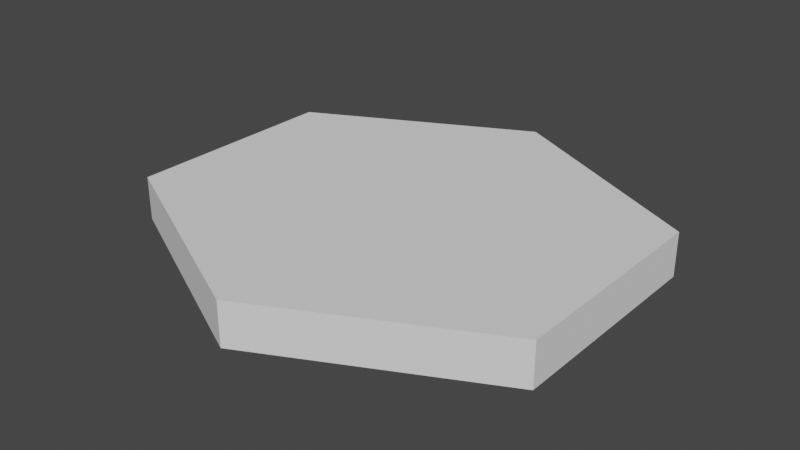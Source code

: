 # Source: BoardHex.blend  (saved by Blender 3.2.14; exported with 4.5.12 LTS)
import bpy
from mathutils import Matrix  # noqa: F401  (used for matrix-valued properties, if any)

bpy.ops.wm.read_factory_settings(use_empty=True)
scene = bpy.context.scene
scene.name = 'Scene'

# ---- collections
col_collection = bpy.data.collections.new('Collection'); scene.collection.children.link(col_collection)

# ---- world
world_world = bpy.data.worlds.new('World'); scene.world = world_world
world_world.use_nodes = True; world_world.node_tree.nodes.clear()
_N = world_world.node_tree.nodes; _L = world_world.node_tree.links
n0 = _N.new('ShaderNodeOutputWorld'); n0.name = 'World Output'; n0.location = (300, 300)
n1 = _N.new('ShaderNodeBackground'); n1.name = 'Background'; n1.location = (10, 300)
n1.inputs[0].default_value = (0.05088, 0.05088, 0.05088, 1.0)
_L.new(n1.outputs[0], n0.inputs[0])
n0.is_active_output = True
world_world.color = (0.05088, 0.05088, 0.05088)
world_world.use_sun_shadow = False
world_world.sun_shadow_jitter_overblur = 0.0

# ---- meshes
me_cylinder = bpy.data.meshes.new('Cylinder')
me_cylinder.from_pydata([(0.0, 0.1476, -0.2942), (0.0, 0.1476, 0.2942), (0.1364, 0.07382, -0.2942), (0.1364, 0.07382, 0.2942), (0.1364, -0.07382, -0.2942), (0.1364, -0.07382, 0.2942), (0.0, -0.1476, -0.2942), (0.0, -0.1476, 0.2942), (-0.1364, -0.07382, -0.2942), (-0.1364, -0.07382, 0.2942), (-0.1364, 0.07382, -0.2942), (-0.1364, 0.07382, 0.2942)], [], [(0, 1, 3, 2), (2, 3, 5, 4), (4, 5, 7, 6), (6, 7, 9, 8), (3, 1, 11, 9, 7, 5), (8, 9, 11, 10), (10, 11, 1, 0), (0, 2, 4, 6, 8, 10)])
_uv = me_cylinder.uv_layers.new(name='UVMap')
_uv.uv.foreach_set('vector', [1.0, 0.5, 1.0, 1.0, 0.8333, 1.0, 0.8333, 0.5, 0.8333, 0.5, 0.8333, 1.0, 0.6667, 1.0, 0.6667, 0.5, 0.6667, 0.5, 0.6667, 1.0, 0.5, 1.0, 0.5, 0.5, 0.5, 0.5, 0.5, 1.0, 0.3333, 1.0, 0.3333, 0.5, 0.4578, 0.37, 0.25, 0.49, 0.04215, 0.37, 0.04215, 0.13, 0.25, 0.01, 0.4578, 0.13, 0.3333, 0.5, 0.3333, 1.0, 0.1667, 1.0, 0.1667, 0.5, 0.1667, 0.5, 0.1667, 1.0, -8.941e-08, 1.0, -8.941e-08, 0.5, 0.75, 0.49, 0.9578, 0.37, 0.9578, 0.13, 0.75, 0.01, 0.5422, 0.13, 0.5422, 0.37])
me_cylinder.update()

# ---- objects
ob_cylinder = bpy.data.objects.new('Cylinder', me_cylinder)

# ---- transforms, parenting, visibility, modifiers, constraints
ob_cylinder.location = (0.0, 0.0, 0.0)
ob_cylinder.scale = (3.664, 3.387, 0.17)
ob_cylinder.lock_scale = (True, True, True)

# ---- collection membership
col_collection.objects.link(ob_cylinder)

# ---- scene / render settings (as saved in the file)
scene.frame_start = 1; scene.frame_end = 250; scene.frame_set(1)
scene.render.engine = 'BLENDER_EEVEE_NEXT'
scene.cycles.sampling_pattern = 'TABULATED_SOBOL'
scene.cycles.use_light_tree = False
scene.view_settings.view_transform = 'Filmic'
bpy.context.view_layer.update()

# ---- added for rendering (the .blend has no active camera and no usable light): camera, sun
cam_auto = bpy.data.cameras.new('AutoCamera')
cam_auto.lens = 50.0
cam_auto.sensor_width = 36.0
cam_auto.clip_end = 1000.0
ob_auto_camera = bpy.data.objects.new('AutoCamera', cam_auto)
scene.collection.objects.link(ob_auto_camera)
ob_auto_camera.location = (1.31173, -1.57408, 1.04939)
ob_auto_camera.rotation_euler = (1.09748, -7.21219e-08, 0.694738)
scene.camera = ob_auto_camera
light_auto_sun = bpy.data.lights.new('AutoSun', 'SUN')
light_auto_sun.energy = 3.0
light_auto_sun.angle = 0.0523599
ob_auto_sun = bpy.data.objects.new('AutoSun', light_auto_sun)
scene.collection.objects.link(ob_auto_sun)
ob_auto_sun.rotation_euler = (0.872665, 0.174533, 0.523599)
bpy.context.view_layer.update()
